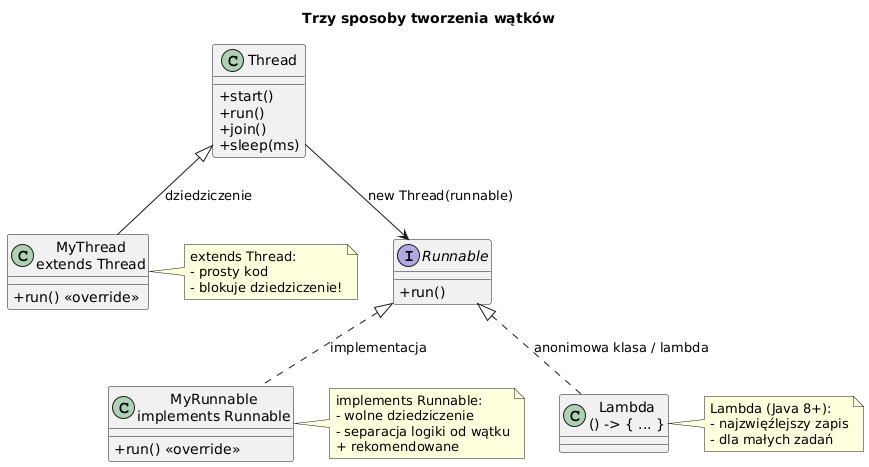

The diagram above was rendered by PlantUML. Its source (embedded in the PNG):
@startuml thread_creation
skinparam classAttributeIconSize 0
skinparam shadowing false
skinparam defaultFontName "DejaVu Sans"
title Trzy sposoby tworzenia wątków

class Thread {
  + start()
  + run()
  + join()
  + sleep(ms)
}

class "MyThread\nextends Thread" as MT {
  + run() <<override>>
}

interface Runnable {
  + run()
}

class "MyRunnable\nimplements Runnable" as MR {
  + run() <<override>>
}

class "Lambda\n() -> { ... }" as LA

Thread <|-- MT : dziedziczenie
Runnable <|.. MR : implementacja
Runnable <|.. LA : anonimowa klasa / lambda

Thread --> Runnable : "new Thread(runnable)"

note right of MT
  extends Thread:
  - prosty kod
  - blokuje dziedziczenie!
end note

note right of MR
  implements Runnable:
  - wolne dziedziczenie
  - separacja logiki od wątku
  + rekomendowane
end note

note right of LA
  Lambda (Java 8+):
  - najzwięźlejszy zapis
  - dla małych zadań
end note

@enduml